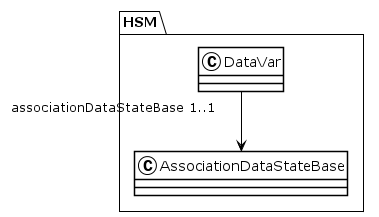

The diagram above was rendered by PlantUML. Its source (embedded in the PNG):
@startuml
!theme plain
package HSM {
class DataVar {
}
DataVar "associationDataStateBase 1..1" --> AssociationDataStateBase
class AssociationDataStateBase {
}
}
@enduml